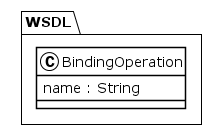

The diagram above was rendered by PlantUML. Its source (embedded in the PNG):
@startuml
!theme plain
package WSDL {
class BindingOperation {
	 name : String
}
}
@enduml